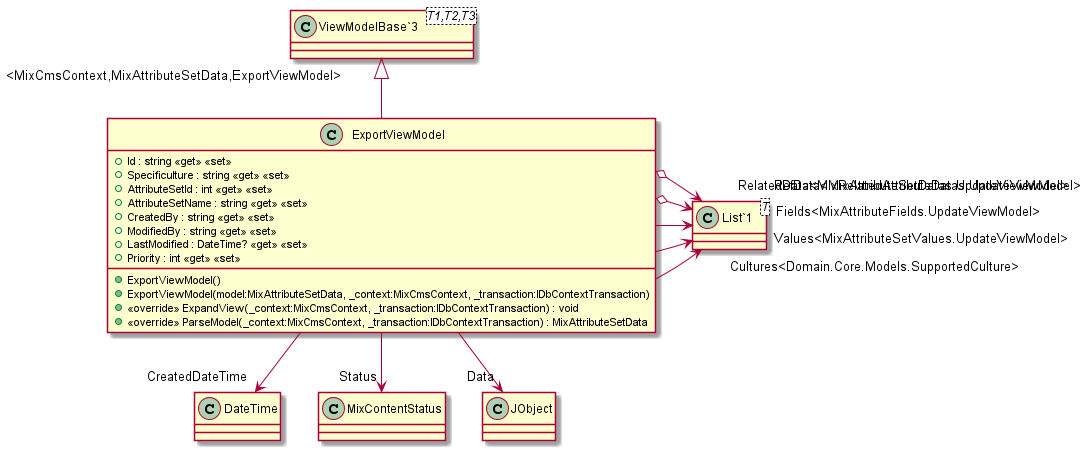

The diagram above was rendered by PlantUML. Its source (embedded in the PNG):
@startuml
class ExportViewModel {
    + Id : string <<get>> <<set>>
    + Specificulture : string <<get>> <<set>>
    + AttributeSetId : int <<get>> <<set>>
    + AttributeSetName : string <<get>> <<set>>
    + CreatedBy : string <<get>> <<set>>
    + ModifiedBy : string <<get>> <<set>>
    + LastModified : DateTime? <<get>> <<set>>
    + Priority : int <<get>> <<set>>
    + ExportViewModel()
    + ExportViewModel(model:MixAttributeSetData, _context:MixCmsContext, _transaction:IDbContextTransaction)
    + <<override>> ExpandView(_context:MixCmsContext, _transaction:IDbContextTransaction) : void
    + <<override>> ParseModel(_context:MixCmsContext, _transaction:IDbContextTransaction) : MixAttributeSetData
}
class "ViewModelBase`3"<T1,T2,T3> {
}
class "List`1"<T> {
}
"ViewModelBase`3" "<MixCmsContext,MixAttributeSetData,ExportViewModel>" <|-- ExportViewModel
ExportViewModel --> "Cultures<Domain.Core.Models.SupportedCulture>" "List`1"
ExportViewModel --> "CreatedDateTime" DateTime
ExportViewModel --> "Status" MixContentStatus
ExportViewModel --> "Values<MixAttributeSetValues.UpdateViewModel>" "List`1"
ExportViewModel --> "Fields<MixAttributeFields.UpdateViewModel>" "List`1"
ExportViewModel o-> "RefData<MixAttributeSetDatas.UpdateViewModel>" "List`1"
ExportViewModel --> "Data" JObject
ExportViewModel o-> "RelatedData<MixRelatedAttributeDatas.UpdateViewModel>" "List`1"
@enduml